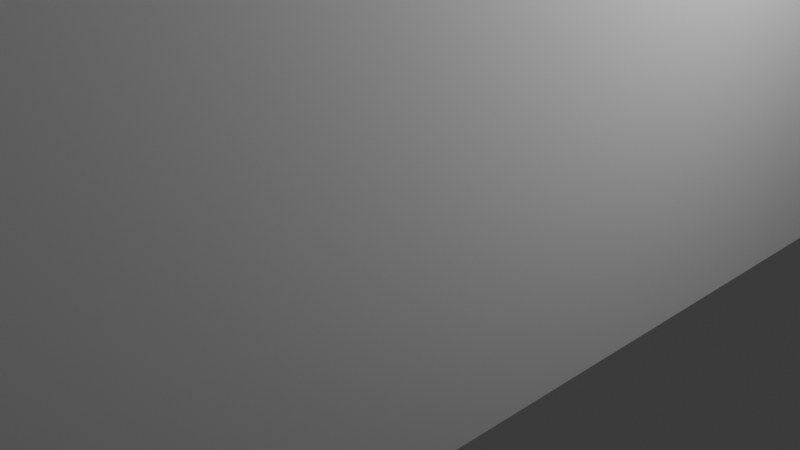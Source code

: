 # Source: Rear_Gate_mesh.blend  (saved by Blender 5.1.30; exported with 4.5.12 LTS)
import bpy
from mathutils import Matrix  # noqa: F401  (used for matrix-valued properties, if any)

bpy.ops.wm.read_factory_settings(use_empty=True)
scene = bpy.context.scene
scene.name = 'Scene'

# ---- collections
col_collection = bpy.data.collections.new('Collection'); scene.collection.children.link(col_collection)

# ---- world
world_world = bpy.data.worlds.new('World'); scene.world = world_world
world_world.use_nodes = True; world_world.node_tree.nodes.clear()
_N = world_world.node_tree.nodes; _L = world_world.node_tree.links
n0 = _N.new('ShaderNodeOutputWorld'); n0.name = 'World Output'; n0.location = (200, 100)
n1 = _N.new('ShaderNodeBackground'); n1.name = 'Background'; n1.location = (-200, 100)
n1.inputs[0].default_value = (0.05088, 0.05088, 0.05088, 1.0)
_L.new(n1.outputs[0], n0.inputs[0])
n0.is_active_output = True
world_world.color = (0.05088, 0.05088, 0.05088)
world_world.sun_shadow_jitter_overblur = 0.0

# ---- cameras
cam_camera = bpy.data.cameras.new('Camera')
cam_camera.clip_end = 100.0
cam_camera.ortho_scale = 7.314

# ---- lights
light_light = bpy.data.lights.new('Light', 'POINT')
light_light.energy = 1000.0
light_light.shadow_soft_size = 0.1

# ---- meshes
me_cube = bpy.data.meshes.new('Cube')
me_cube.from_pydata([(-1.0, -1.0, -1.0), (-1.0, -1.0, 1.0), (-1.0, 1.0, -1.0), (-1.0, 1.0, 1.0), (1.0, -1.0, -1.0), (1.0, -1.0, 1.0), (1.0, 1.0, -1.0), (1.0, 1.0, 1.0), (-1.0, 1.667, -1.0), (1.0, 1.667, -1.0), (-1.0, 2.067, -1.0), (1.0, 2.067, -1.0), (-1.0, 2.733, 1.0), (-1.0, 2.733, -1.0), (1.0, 2.733, -1.0), (1.0, 2.733, 1.0), (4.333, 1.0, -1.0), (4.333, 1.667, -1.0), (4.333, 2.067, -1.0), (4.332, 2.738, 0.9996), (4.334, 2.729, -0.9996), (-4.333, 1.0, -1.0), (-4.333, 1.667, -1.0), (-4.333, 2.067, -1.0), (-4.333, 2.733, 1.0), (-4.333, 2.733, -1.0), (-1.0, 2.4, -1.0), (1.0, 2.4, -1.0), (4.333, 2.4, -1.0), (4.333, 2.4, 1.0), (-4.333, 2.4, 1.0), (-4.333, 2.4, -1.0), (6.0, 1.0, -1.0), (6.0, 1.667, 1.0), (6.0, 1.667, -1.0), (6.0, 2.067, 1.0), (6.0, 2.067, -1.0), (6.0, 2.4, 1.0), (6.0, 2.4, -1.0), (-6.0, 1.0, -1.0), (-6.0, 1.667, 1.0), (-6.0, 1.667, -1.0), (-6.0, 2.067, 1.0), (-6.0, 2.067, -1.0), (-6.0, 2.4, -1.0), (-6.0, 2.4, 1.0), (6.667, 1.0, 1.0), (6.667, 1.0, -1.0), (6.667, 1.667, 1.0), (6.667, 1.667, -1.0), (-6.667, 1.0, 1.0), (-6.667, 1.0, -1.0), (-6.667, 1.667, 1.0), (-6.667, 1.667, -1.0), (3.667, 2.73, -0.9997), (3.001, 2.731, -0.9998), (2.334, 2.731, -0.9998), (1.667, 2.732, -0.9999), (1.666, 2.734, 0.9999), (2.333, 2.735, 0.9998), (2.999, 2.736, 0.9998), (3.666, 2.737, 0.9997), (1.667, 2.067, -1.0), (2.333, 2.067, -1.0), (3.0, 2.067, -1.0), (3.667, 2.067, -1.0), (3.667, 1.667, -1.0), (3.0, 1.667, -1.0), (2.333, 1.667, -1.0), (1.667, 1.667, -1.0), (1.667, 1.0, 1.0), (2.333, 1.0, 1.0), (3.0, 1.0, 1.0), (3.667, 1.0, -1.0), (3.0, 1.0, -1.0), (2.333, 1.0, -1.0), (1.667, 1.0, -1.0), (1.667, 2.4, -1.0), (2.333, 2.4, -1.0), (3.0, 2.4, -1.0), (3.667, 2.4, -1.0), (-3.667, 1.667, -1.0), (-3.0, 1.667, -1.0), (-2.333, 1.667, -1.0), (-1.667, 1.667, -1.0), (-1.667, 1.0, -1.0), (-2.333, 1.0, -1.0), (-3.0, 1.0, -1.0), (-3.667, 1.0, -1.0), (-1.667, 1.0, 1.0), (-2.333, 1.0, 1.0), (-3.0, 1.0, 1.0), (-1.667, 2.733, 1.0), (-2.333, 2.733, 1.0), (-3.0, 2.733, 1.0), (-3.667, 2.733, 1.0), (-1.667, 2.733, -1.0), (-2.333, 2.733, -1.0), (-3.0, 2.733, -1.0), (-3.667, 2.733, -1.0), (-3.667, 2.067, -1.0), (-3.0, 2.067, -1.0), (-2.333, 2.067, -1.0), (-1.667, 2.067, -1.0), (-1.667, 2.4, -1.0), (-2.333, 2.4, -1.0), (-3.0, 2.4, -1.0), (-3.667, 2.4, -1.0), (-3.667, 0.8667, -1.0), (-4.333, 0.8667, -1.0), (4.333, 0.8667, 1.0), (4.333, 0.8667, -1.0), (3.667, 0.8667, 1.0), (-4.333, 0.8667, 1.0), (-3.667, 0.8667, 1.0), (6.0, 0.8667, 1.0), (6.0, 0.8667, -1.0), (-6.0, 0.8667, 1.0), (-6.0, 0.8667, -1.0), (6.667, 0.8667, 1.0), (6.667, 0.8667, -1.0), (-6.667, 0.8667, 1.0), (-6.667, 0.8667, -1.0), (3.0, 0.8667, 1.0), (3.667, 0.8667, -1.0), (3.0, 0.8667, -1.0), (-3.0, 0.8667, -1.0), (-3.0, 0.8667, 1.0), (-1.0, 1.533, -1.0), (-1.0, 1.4, -1.0), (-1.0, 1.267, -1.0), (-1.0, 1.133, -1.0), (1.0, 1.133, -1.0), (1.0, 1.267, -1.0), (1.0, 1.4, -1.0), (1.0, 1.533, -1.0), (4.333, 1.133, -1.0), (4.333, 1.267, -1.0), (4.333, 1.4, -1.0), (4.333, 1.533, -1.0), (-4.333, 1.533, -1.0), (-4.333, 1.4, -1.0), (-4.333, 1.267, -1.0), (-4.333, 1.133, -1.0), (6.0, 1.133, -1.0), (6.0, 1.267, -1.0), (6.0, 1.4, -1.0), (6.0, 1.533, -1.0), (-6.0, 1.533, -1.0), (-6.0, 1.4, -1.0), (-6.0, 1.267, -1.0), (-6.0, 1.133, -1.0), (-7.333, 1.0, -1.0), (6.667, 1.533, 1.0), (6.667, 1.133, -1.0), (6.667, 1.267, -1.0), (6.667, 1.4, -1.0), (6.667, 1.533, -1.0), (-6.667, 1.533, 1.0), (-1.0, -1.4, -1.0), (-6.667, 1.533, -1.0), (-6.667, 1.4, -1.0), (-6.667, 1.267, -1.0), (-6.667, 1.133, -1.0), (1.667, 1.533, -1.0), (1.667, 1.4, -1.0), (1.667, 1.267, -1.0), (1.667, 1.133, -1.0), (2.333, 1.533, -1.0), (2.333, 1.4, -1.0), (2.333, 1.267, -1.0), (2.333, 1.133, -1.0), (3.0, 1.533, -1.0), (3.0, 1.4, -1.0), (3.0, 1.267, -1.0), (3.0, 1.133, -1.0), (3.667, 1.533, -1.0), (3.667, 1.4, -1.0), (3.667, 1.267, -1.0), (3.667, 1.133, -1.0), (-1.667, 1.133, -1.0), (-1.667, 1.267, -1.0), (-1.667, 1.4, -1.0), (-1.667, 1.533, -1.0), (-2.333, 1.133, -1.0), (-2.333, 1.267, -1.0), (-2.333, 1.4, -1.0), (-2.333, 1.533, -1.0), (-3.0, 1.133, -1.0), (-3.0, 1.267, -1.0), (-3.0, 1.4, -1.0), (-3.0, 1.533, -1.0), (-3.667, 1.133, -1.0), (-3.667, 1.267, -1.0), (-3.667, 1.4, -1.0), (-3.667, 1.533, -1.0), (7.333, 1.133, 1.0), (7.333, 1.267, 1.0), (7.333, 1.4, 1.0), (7.333, 1.533, 1.0), (7.333, 1.133, -1.0), (7.333, 1.267, -1.0), (7.333, 1.4, -1.0), (7.333, 1.533, -1.0), (-7.333, 1.533, 1.0), (-7.333, 1.4, 1.0), (-7.333, 1.267, 1.0), (-7.333, 1.133, 1.0), (-7.333, 1.533, -1.0), (-7.333, 1.4, -1.0), (-7.333, 1.267, -1.0), (-7.333, 1.133, -1.0), (-1.0, -2.133, -1.0), (1.0, -2.133, 1.0), (-1.0, -2.133, 1.0), (1.0, -2.133, -1.0), (3.0, -1.0, 1.0), (3.0, -1.0, -1.0), (3.0, -2.133, 1.0), (3.0, -2.133, -1.0), (-3.0, -1.0, -1.0), (-3.0, -1.0, 1.0), (-3.0, -2.133, -1.0), (-3.0, -2.133, 1.0), (7.333, 1.0, 1.0), (7.333, 1.0, -1.0), (-7.333, 1.0, 1.0), (7.333, 1.133, -1.0), (1.0, -1.4, -1.0), (-7.333, 1.133, -1.0), (3.0, -1.4, 1.0), (3.0, -1.4, -1.0), (-3.0, -1.4, 1.0), (-3.0, -1.4, -1.0), (-1.0, -2.133, 5.0), (1.0, -2.133, 5.0), (3.0, -2.133, 5.0), (-3.0, -2.133, 5.0), (-6.0, -2.133, -1.0), (-6.0, -2.133, 1.0), (-6.0, -2.133, 5.0), (6.0, -2.133, 1.0), (6.0, -2.133, -1.0), (6.0, -2.133, 5.0), (1.0, 1.667, -0.2), (-1.0, 1.667, -0.2), (1.0, 2.067, -0.2), (-1.0, 2.067, -0.2)], [], [(0, 2, 3, 1), (6, 4, 5, 7), (2, 0, 4, 6), (135, 9, 8, 128), (192, 143, 21, 88), (66, 17, 18, 65), (8, 9, 244, 245), (13, 14, 15, 12), (54, 20, 19, 61), (27, 14, 13, 26), (139, 147, 34, 17), (18, 36, 38, 28), (29, 19, 20, 28), (80, 28, 20, 54), (176, 139, 17, 66), (51, 122, 118, 39), (31, 44, 43, 23), (31, 25, 24, 30), (74, 125, 124, 73), (95, 24, 25, 99), (100, 23, 22, 81), (107, 31, 23, 100), (99, 25, 31, 107), (65, 18, 28, 80), (11, 27, 26, 10), (34, 49, 48, 33), (33, 35, 36, 34), (35, 37, 38, 36), (28, 38, 37, 29), (17, 34, 36, 18), (151, 163, 51, 39), (41, 43, 42, 40), (43, 44, 45, 42), (143, 151, 39, 21), (23, 43, 41, 22), (30, 45, 44, 31), (153, 48, 49, 157), (16, 111, 116, 32), (147, 157, 49, 34), (160, 53, 52, 158), (40, 52, 53, 41), (73, 124, 111, 16), (11, 62, 77, 27), (62, 63, 78, 77), (63, 64, 79, 78), (64, 65, 80, 79), (7, 70, 76, 6), (70, 71, 75, 76), (71, 72, 74, 75), (39, 118, 109, 21), (135, 164, 69, 9), (164, 168, 68, 69), (168, 172, 67, 68), (172, 176, 66, 67), (27, 77, 57, 14), (77, 78, 56, 57), (78, 79, 55, 56), (79, 80, 54, 55), (14, 57, 58, 15), (57, 56, 59, 58), (56, 55, 60, 59), (55, 54, 61, 60), (9, 69, 62, 11), (69, 68, 63, 62), (68, 67, 64, 63), (67, 66, 65, 64), (13, 96, 104, 26), (96, 97, 105, 104), (97, 98, 106, 105), (98, 99, 107, 106), (26, 104, 103, 10), (104, 105, 102, 103), (105, 106, 101, 102), (106, 107, 100, 101), (10, 103, 84, 8), (103, 102, 83, 84), (102, 101, 82, 83), (101, 100, 81, 82), (12, 92, 96, 13), (92, 93, 97, 96), (93, 94, 98, 97), (94, 95, 99, 98), (131, 180, 85, 2), (180, 184, 86, 85), (184, 188, 87, 86), (188, 192, 88, 87), (2, 85, 89, 3), (85, 86, 90, 89), (86, 87, 91, 90), (108, 109, 113, 114), (112, 110, 111, 124), (109, 118, 117, 113), (110, 115, 116, 111), (115, 119, 120, 116), (118, 122, 121, 117), (123, 112, 124, 125), (126, 108, 114, 127), (88, 108, 126, 87), (32, 116, 120, 47), (87, 126, 127, 91), (72, 123, 125, 74), (47, 120, 119, 46), (21, 109, 108, 88), (50, 121, 122, 51), (82, 81, 195, 191), (191, 195, 194, 190), (190, 194, 193, 189), (189, 193, 192, 188), (83, 82, 191, 187), (187, 191, 190, 186), (186, 190, 189, 185), (185, 189, 188, 184), (84, 83, 187, 183), (183, 187, 186, 182), (182, 186, 185, 181), (181, 185, 184, 180), (8, 84, 183, 128), (128, 183, 182, 129), (129, 182, 181, 130), (130, 181, 180, 131), (74, 73, 179, 175), (175, 179, 178, 174), (174, 178, 177, 173), (173, 177, 176, 172), (75, 74, 175, 171), (171, 175, 174, 170), (170, 174, 173, 169), (169, 173, 172, 168), (76, 75, 171, 167), (167, 171, 170, 166), (166, 170, 169, 165), (165, 169, 168, 164), (6, 76, 167, 132), (132, 167, 166, 133), (133, 166, 165, 134), (134, 165, 164, 135), (51, 163, 229, 152), (160, 208, 209, 161), (32, 47, 154, 144), (144, 154, 155, 145), (145, 155, 156, 146), (146, 156, 157, 147), (154, 47, 225, 227), (156, 202, 203, 157), (157, 203, 199, 153), (22, 41, 148, 140), (140, 148, 149, 141), (141, 149, 150, 142), (142, 150, 151, 143), (41, 53, 160, 148), (148, 160, 161, 149), (149, 161, 162, 150), (150, 162, 163, 151), (73, 16, 136, 179), (179, 136, 137, 178), (178, 137, 138, 177), (177, 138, 139, 176), (16, 32, 144, 136), (136, 144, 145, 137), (137, 145, 146, 138), (138, 146, 147, 139), (81, 22, 140, 195), (195, 140, 141, 194), (194, 141, 142, 193), (193, 142, 143, 192), (6, 132, 131, 2), (132, 133, 130, 131), (133, 134, 129, 130), (134, 135, 128, 129), (196, 197, 201, 200), (197, 198, 202, 201), (198, 199, 203, 202), (154, 200, 201, 155), (225, 224, 196, 227), (155, 201, 202, 156), (211, 210, 206, 207), (210, 209, 205, 206), (209, 208, 204, 205), (229, 207, 226, 152), (161, 209, 210, 162), (158, 204, 208, 160), (162, 210, 211, 163), (159, 212, 214), (4, 217, 216, 5), (228, 213, 215), (231, 219, 218, 230), (223, 214, 212, 222), (228, 231, 217, 4), (232, 223, 222, 233), (159, 214, 213, 228), (159, 233, 222, 212), (1, 221, 220, 0), (47, 46, 224, 225), (221, 232, 233, 220), (0, 220, 233, 159), (50, 51, 152, 226), (215, 219, 231, 228), (217, 231, 230, 216), (0, 159, 228, 4), (219, 215, 213, 218), (218, 213, 235, 236), (214, 223, 237, 234), (213, 214, 234, 235), (237, 223, 239, 240), (223, 222, 238, 239), (218, 236, 243, 241), (219, 218, 241, 242), (10, 8, 245, 247), (11, 10, 247, 246), (9, 11, 246, 244)])
_uv = me_cube.uv_layers.new(name='UVMap')
_uv.uv.foreach_set('vector', [0.375, 0.0, 0.375, 0.25, 0.625, 0.25, 0.625, 0.0, 0.375, 0.5, 0.375, 0.75, 0.625, 0.75, 0.625, 0.5, 0.125, 0.5, 0.125, 0.75, 0.375, 0.75, 0.375, 0.5, 0.375, 0.5, 0.375, 0.5, 0.125, 0.5, 0.125, 0.5, 0.125, 0.5, 0.125, 0.5, 0.125, 0.5, 0.125, 0.5, 0.375, 0.5, 0.375, 0.5, 0.375, 0.5, 0.375, 0.5, 0.125, 0.5, 0.375, 0.5, 0.375, 0.5, 0.125, 0.5, 0.375, 0.25, 0.375, 0.5, 0.625, 0.5, 0.625, 0.25, 0.375, 0.5, 0.375, 0.5, 0.625, 0.5, 0.625, 0.5, 0.375, 0.5, 0.375, 0.5, 0.125, 0.5, 0.125, 0.5, 0.375, 0.5, 0.375, 0.5, 0.375, 0.5, 0.375, 0.5, 0.375, 0.5, 0.375, 0.5, 0.375, 0.5, 0.375, 0.5, 0.625, 0.5, 0.625, 0.5, 0.375, 0.5, 0.375, 0.5, 0.375, 0.5, 0.375, 0.5, 0.375, 0.5, 0.375, 0.5, 0.375, 0.5, 0.375, 0.5, 0.375, 0.5, 0.375, 0.5, 0.125, 0.5, 0.125, 0.5, 0.125, 0.5, 0.125, 0.5, 0.125, 0.5, 0.125, 0.5, 0.125, 0.5, 0.125, 0.5, 0.375, 0.25, 0.375, 0.25, 0.625, 0.25, 0.625, 0.25, 0.375, 0.5, 0.375, 0.5, 0.375, 0.5, 0.375, 0.5, 0.625, 0.25, 0.625, 0.25, 0.375, 0.25, 0.375, 0.25, 0.125, 0.5, 0.125, 0.5, 0.125, 0.5, 0.125, 0.5, 0.125, 0.5, 0.125, 0.5, 0.125, 0.5, 0.125, 0.5, 0.125, 0.5, 0.125, 0.5, 0.125, 0.5, 0.125, 0.5, 0.375, 0.5, 0.375, 0.5, 0.375, 0.5, 0.375, 0.5, 0.375, 0.5, 0.375, 0.5, 0.125, 0.5, 0.125, 0.5, 0.375, 0.5, 0.375, 0.5, 0.625, 0.5, 0.625, 0.5, 0.625, 0.5, 0.625, 0.5, 0.375, 0.5, 0.375, 0.5, 0.625, 0.5, 0.625, 0.5, 0.375, 0.5, 0.375, 0.5, 0.375, 0.5, 0.375, 0.5, 0.625, 0.5, 0.625, 0.5, 0.375, 0.5, 0.375, 0.5, 0.375, 0.5, 0.375, 0.5, 0.125, 0.5, 0.125, 0.5, 0.125, 0.5, 0.125, 0.5, 0.375, 0.25, 0.375, 0.25, 0.625, 0.25, 0.625, 0.25, 0.375, 0.25, 0.375, 0.25, 0.625, 0.25, 0.625, 0.25, 0.125, 0.5, 0.125, 0.5, 0.125, 0.5, 0.125, 0.5, 0.125, 0.5, 0.125, 0.5, 0.125, 0.5, 0.125, 0.5, 0.625, 0.25, 0.625, 0.25, 0.375, 0.25, 0.375, 0.25, 0.625, 0.5, 0.625, 0.5, 0.375, 0.5, 0.375, 0.5, 0.375, 0.5, 0.375, 0.5, 0.375, 0.5, 0.375, 0.5, 0.375, 0.5, 0.375, 0.5, 0.375, 0.5, 0.375, 0.5, 0.375, 0.25, 0.375, 0.25, 0.625, 0.25, 0.625, 0.25, 0.625, 0.25, 0.625, 0.25, 0.375, 0.25, 0.375, 0.25, 0.375, 0.5, 0.375, 0.5, 0.375, 0.5, 0.375, 0.5, 0.375, 0.5, 0.375, 0.5, 0.375, 0.5, 0.375, 0.5, 0.375, 0.5, 0.375, 0.5, 0.375, 0.5, 0.375, 0.5, 0.375, 0.5, 0.375, 0.5, 0.375, 0.5, 0.375, 0.5, 0.375, 0.5, 0.375, 0.5, 0.375, 0.5, 0.375, 0.5, 0.625, 0.5, 0.625, 0.5, 0.375, 0.5, 0.375, 0.5, 0.625, 0.5, 0.625, 0.5, 0.375, 0.5, 0.375, 0.5, 0.625, 0.5, 0.625, 0.5, 0.375, 0.5, 0.375, 0.5, 0.125, 0.5, 0.125, 0.5, 0.125, 0.5, 0.125, 0.5, 0.375, 0.5, 0.375, 0.5, 0.375, 0.5, 0.375, 0.5, 0.375, 0.5, 0.375, 0.5, 0.375, 0.5, 0.375, 0.5, 0.375, 0.5, 0.375, 0.5, 0.375, 0.5, 0.375, 0.5, 0.375, 0.5, 0.375, 0.5, 0.375, 0.5, 0.375, 0.5, 0.375, 0.5, 0.375, 0.5, 0.375, 0.5, 0.375, 0.5, 0.375, 0.5, 0.375, 0.5, 0.375, 0.5, 0.375, 0.5, 0.375, 0.5, 0.375, 0.5, 0.375, 0.5, 0.375, 0.5, 0.375, 0.5, 0.375, 0.5, 0.375, 0.5, 0.375, 0.5, 0.375, 0.5, 0.375, 0.5, 0.625, 0.5, 0.625, 0.5, 0.375, 0.5, 0.375, 0.5, 0.625, 0.5, 0.625, 0.5, 0.375, 0.5, 0.375, 0.5, 0.625, 0.5, 0.625, 0.5, 0.375, 0.5, 0.375, 0.5, 0.625, 0.5, 0.625, 0.5, 0.375, 0.5, 0.375, 0.5, 0.375, 0.5, 0.375, 0.5, 0.375, 0.5, 0.375, 0.5, 0.375, 0.5, 0.375, 0.5, 0.375, 0.5, 0.375, 0.5, 0.375, 0.5, 0.375, 0.5, 0.375, 0.5, 0.375, 0.5, 0.375, 0.5, 0.375, 0.5, 0.125, 0.5, 0.125, 0.5, 0.125, 0.5, 0.125, 0.5, 0.125, 0.5, 0.125, 0.5, 0.125, 0.5, 0.125, 0.5, 0.125, 0.5, 0.125, 0.5, 0.125, 0.5, 0.125, 0.5, 0.125, 0.5, 0.125, 0.5, 0.125, 0.5, 0.125, 0.5, 0.125, 0.5, 0.125, 0.5, 0.125, 0.5, 0.125, 0.5, 0.125, 0.5, 0.125, 0.5, 0.125, 0.5, 0.125, 0.5, 0.125, 0.5, 0.125, 0.5, 0.125, 0.5, 0.125, 0.5, 0.125, 0.5, 0.125, 0.5, 0.125, 0.5, 0.125, 0.5, 0.125, 0.5, 0.125, 0.5, 0.125, 0.5, 0.125, 0.5, 0.125, 0.5, 0.125, 0.5, 0.125, 0.5, 0.125, 0.5, 0.125, 0.5, 0.125, 0.5, 0.125, 0.5, 0.125, 0.5, 0.125, 0.5, 0.125, 0.5, 0.125, 0.5, 0.125, 0.5, 0.625, 0.25, 0.625, 0.25, 0.375, 0.25, 0.375, 0.25, 0.625, 0.25, 0.625, 0.25, 0.375, 0.25, 0.375, 0.25, 0.625, 0.25, 0.625, 0.25, 0.375, 0.25, 0.375, 0.25, 0.625, 0.25, 0.625, 0.25, 0.375, 0.25, 0.375, 0.25, 0.125, 0.5, 0.125, 0.5, 0.125, 0.5, 0.125, 0.5, 0.125, 0.5, 0.125, 0.5, 0.125, 0.5, 0.125, 0.5, 0.125, 0.5, 0.125, 0.5, 0.125, 0.5, 0.125, 0.5, 0.125, 0.5, 0.125, 0.5, 0.125, 0.5, 0.125, 0.5, 0.375, 0.25, 0.375, 0.25, 0.625, 0.25, 0.625, 0.25, 0.375, 0.25, 0.375, 0.25, 0.625, 0.25, 0.625, 0.25, 0.375, 0.25, 0.375, 0.25, 0.625, 0.25, 0.625, 0.25, 0.375, 0.25, 0.375, 0.25, 0.625, 0.25, 0.625, 0.25, 0.625, 0.5, 0.625, 0.5, 0.375, 0.5, 0.375, 0.5, 0.375, 0.25, 0.375, 0.25, 0.625, 0.25, 0.625, 0.25, 0.625, 0.5, 0.625, 0.5, 0.375, 0.5, 0.375, 0.5, 0.625, 0.5, 0.625, 0.5, 0.375, 0.5, 0.375, 0.5, 0.375, 0.25, 0.375, 0.25, 0.625, 0.25, 0.625, 0.25, 0.625, 0.5, 0.625, 0.5, 0.375, 0.5, 0.375, 0.5, 0.375, 0.25, 0.375, 0.25, 0.625, 0.25, 0.625, 0.25, 0.125, 0.5, 0.125, 0.5, 0.125, 0.5, 0.125, 0.5, 0.375, 0.5, 0.375, 0.5, 0.375, 0.5, 0.375, 0.5, 0.375, 0.25, 0.375, 0.25, 0.625, 0.25, 0.625, 0.25, 0.625, 0.5, 0.625, 0.5, 0.375, 0.5, 0.375, 0.5, 0.375, 0.5, 0.375, 0.5, 0.625, 0.5, 0.625, 0.5, 0.125, 0.5, 0.125, 0.5, 0.125, 0.5, 0.125, 0.5, 0.625, 0.25, 0.625, 0.25, 0.375, 0.25, 0.375, 0.25, 0.125, 0.5, 0.125, 0.5, 0.125, 0.5, 0.125, 0.5, 0.125, 0.5, 0.125, 0.5, 0.125, 0.5, 0.125, 0.5, 0.125, 0.5, 0.125, 0.5, 0.125, 0.5, 0.125, 0.5, 0.125, 0.5, 0.125, 0.5, 0.125, 0.5, 0.125, 0.5, 0.125, 0.5, 0.125, 0.5, 0.125, 0.5, 0.125, 0.5, 0.125, 0.5, 0.125, 0.5, 0.125, 0.5, 0.125, 0.5, 0.125, 0.5, 0.125, 0.5, 0.125, 0.5, 0.125, 0.5, 0.125, 0.5, 0.125, 0.5, 0.125, 0.5, 0.125, 0.5, 0.125, 0.5, 0.125, 0.5, 0.125, 0.5, 0.125, 0.5, 0.125, 0.5, 0.125, 0.5, 0.125, 0.5, 0.125, 0.5, 0.125, 0.5, 0.125, 0.5, 0.125, 0.5, 0.125, 0.5, 0.125, 0.5, 0.125, 0.5, 0.125, 0.5, 0.125, 0.5, 0.125, 0.5, 0.125, 0.5, 0.125, 0.5, 0.125, 0.5, 0.125, 0.5, 0.125, 0.5, 0.125, 0.5, 0.125, 0.5, 0.125, 0.5, 0.125, 0.5, 0.125, 0.5, 0.125, 0.5, 0.125, 0.5, 0.125, 0.5, 0.125, 0.5, 0.125, 0.5, 0.375, 0.5, 0.375, 0.5, 0.375, 0.5, 0.375, 0.5, 0.375, 0.5, 0.375, 0.5, 0.375, 0.5, 0.375, 0.5, 0.375, 0.5, 0.375, 0.5, 0.375, 0.5, 0.375, 0.5, 0.375, 0.5, 0.375, 0.5, 0.375, 0.5, 0.375, 0.5, 0.375, 0.5, 0.375, 0.5, 0.375, 0.5, 0.375, 0.5, 0.375, 0.5, 0.375, 0.5, 0.375, 0.5, 0.375, 0.5, 0.375, 0.5, 0.375, 0.5, 0.375, 0.5, 0.375, 0.5, 0.375, 0.5, 0.375, 0.5, 0.375, 0.5, 0.375, 0.5, 0.375, 0.5, 0.375, 0.5, 0.375, 0.5, 0.375, 0.5, 0.375, 0.5, 0.375, 0.5, 0.375, 0.5, 0.375, 0.5, 0.375, 0.5, 0.375, 0.5, 0.375, 0.5, 0.375, 0.5, 0.375, 0.5, 0.375, 0.5, 0.375, 0.5, 0.375, 0.5, 0.375, 0.5, 0.375, 0.5, 0.375, 0.5, 0.375, 0.5, 0.375, 0.5, 0.375, 0.5, 0.375, 0.5, 0.375, 0.5, 0.375, 0.5, 0.375, 0.5, 0.375, 0.5, 0.375, 0.5, 0.375, 0.5, 0.375, 0.5, 0.375, 0.5, 0.375, 0.5, 0.125, 0.5, 0.125, 0.5, 0.125, 0.5, 0.125, 0.5, 0.125, 0.5, 0.125, 0.5, 0.125, 0.5, 0.125, 0.5, 0.375, 0.5, 0.375, 0.5, 0.375, 0.5, 0.375, 0.5, 0.375, 0.5, 0.375, 0.5, 0.375, 0.5, 0.375, 0.5, 0.375, 0.5, 0.375, 0.5, 0.375, 0.5, 0.375, 0.5, 0.375, 0.5, 0.375, 0.5, 0.375, 0.5, 0.375, 0.5, 0.375, 0.5, 0.375, 0.5, 0.375, 0.5, 0.375, 0.5, 0.375, 0.5, 0.375, 0.5, 0.375, 0.5, 0.375, 0.5, 0.375, 0.5, 0.375, 0.5, 0.625, 0.5, 0.625, 0.5, 0.125, 0.5, 0.125, 0.5, 0.125, 0.5, 0.125, 0.5, 0.125, 0.5, 0.125, 0.5, 0.125, 0.5, 0.125, 0.5, 0.125, 0.5, 0.125, 0.5, 0.125, 0.5, 0.125, 0.5, 0.125, 0.5, 0.125, 0.5, 0.125, 0.5, 0.125, 0.5, 0.125, 0.5, 0.125, 0.5, 0.125, 0.5, 0.125, 0.5, 0.125, 0.5, 0.125, 0.5, 0.125, 0.5, 0.125, 0.5, 0.125, 0.5, 0.125, 0.5, 0.125, 0.5, 0.125, 0.5, 0.125, 0.5, 0.125, 0.5, 0.125, 0.5, 0.125, 0.5, 0.375, 0.5, 0.375, 0.5, 0.375, 0.5, 0.375, 0.5, 0.375, 0.5, 0.375, 0.5, 0.375, 0.5, 0.375, 0.5, 0.375, 0.5, 0.375, 0.5, 0.375, 0.5, 0.375, 0.5, 0.375, 0.5, 0.375, 0.5, 0.375, 0.5, 0.375, 0.5, 0.375, 0.5, 0.375, 0.5, 0.375, 0.5, 0.375, 0.5, 0.375, 0.5, 0.375, 0.5, 0.375, 0.5, 0.375, 0.5, 0.375, 0.5, 0.375, 0.5, 0.375, 0.5, 0.375, 0.5, 0.375, 0.5, 0.375, 0.5, 0.375, 0.5, 0.375, 0.5, 0.125, 0.5, 0.125, 0.5, 0.125, 0.5, 0.125, 0.5, 0.125, 0.5, 0.125, 0.5, 0.125, 0.5, 0.125, 0.5, 0.125, 0.5, 0.125, 0.5, 0.125, 0.5, 0.125, 0.5, 0.125, 0.5, 0.125, 0.5, 0.125, 0.5, 0.125, 0.5, 0.375, 0.5, 0.375, 0.5, 0.125, 0.5, 0.125, 0.5, 0.375, 0.5, 0.375, 0.5, 0.125, 0.5, 0.125, 0.5, 0.375, 0.5, 0.375, 0.5, 0.125, 0.5, 0.125, 0.5, 0.375, 0.5, 0.375, 0.5, 0.125, 0.5, 0.125, 0.5, 0.625, 0.5, 0.625, 0.5, 0.375, 0.5, 0.375, 0.5, 0.625, 0.5, 0.625, 0.5, 0.375, 0.5, 0.375, 0.5, 0.625, 0.5, 0.625, 0.5, 0.375, 0.5, 0.375, 0.5, 0.375, 0.5, 0.375, 0.5, 0.375, 0.5, 0.375, 0.5, 0.375, 0.5, 0.625, 0.5, 0.0, 0.0, 0.375, 0.5, 0.375, 0.5, 0.375, 0.5, 0.375, 0.5, 0.375, 0.5, 0.375, 0.25, 0.375, 0.25, 0.625, 0.25, 0.625, 0.25, 0.375, 0.25, 0.375, 0.25, 0.625, 0.25, 0.625, 0.25, 0.375, 0.25, 0.375, 0.25, 0.625, 0.25, 0.625, 0.25, 0.125, 0.5, 0.0, 0.0, 0.625, 0.25, 0.125, 0.5, 0.125, 0.5, 0.125, 0.5, 0.125, 0.5, 0.125, 0.5, 0.625, 0.25, 0.625, 0.25, 0.375, 0.25, 0.375, 0.25, 0.125, 0.5, 0.125, 0.5, 0.125, 0.5, 0.125, 0.5, 0.125, 0.75, 0.125, 0.75, 0.0, 0.0, 0.375, 0.75, 0.375, 0.75, 0.625, 0.75, 0.625, 0.75, 0.375, 0.75, 0.0, 0.0, 0.375, 0.75, 0.375, 0.75, 0.375, 0.75, 0.625, 0.75, 0.625, 0.75, 0.625, 0.0, 0.0, 0.0, 0.125, 0.75, 0.125, 0.75, 0.375, 0.75, 0.375, 0.75, 0.375, 0.75, 0.375, 0.75, 0.625, 0.0, 0.625, 0.0, 0.375, 0.0, 0.375, 0.0, 0.125, 0.75, 0.0, 0.0, 0.0, 0.0, 0.375, 0.75, 0.125, 0.75, 0.125, 0.75, 0.125, 0.75, 0.125, 0.75, 0.625, 0.0, 0.625, 0.0, 0.375, 0.0, 0.375, 0.0, 0.375, 0.5, 0.625, 0.5, 0.625, 0.5, 0.375, 0.5, 0.625, 0.0, 0.625, 0.0, 0.375, 0.0, 0.375, 0.0, 0.125, 0.75, 0.125, 0.75, 0.125, 0.75, 0.125, 0.75, 0.625, 0.25, 0.375, 0.25, 0.375, 0.25, 0.625, 0.25, 0.375, 0.75, 0.375, 0.75, 0.375, 0.75, 0.375, 0.75, 0.375, 0.75, 0.375, 0.75, 0.625, 0.75, 0.625, 0.75, 0.125, 0.75, 0.125, 0.75, 0.375, 0.75, 0.375, 0.75, 0.375, 0.75, 0.375, 0.75, 0.0, 0.0, 0.625, 0.75, 0.625, 0.75, 0.0, 0.0, 0.0, 0.0, 0.625, 0.75, 0.0, 0.0, 0.625, 0.0, 0.625, 0.0, 0.0, 0.0, 0.0, 0.0, 0.0, 0.0, 0.0, 0.0, 0.0, 0.0, 0.625, 0.0, 0.625, 0.0, 0.625, 0.0, 0.625, 0.0, 0.625, 0.0, 0.375, 0.0, 0.375, 0.0, 0.625, 0.0, 0.625, 0.75, 0.625, 0.75, 0.625, 0.75, 0.625, 0.75, 0.375, 0.75, 0.625, 0.75, 0.625, 0.75, 0.375, 0.75, 0.125, 0.5, 0.125, 0.5, 0.125, 0.5, 0.125, 0.5, 0.375, 0.5, 0.125, 0.5, 0.125, 0.5, 0.375, 0.5, 0.375, 0.5, 0.375, 0.5, 0.375, 0.5, 0.375, 0.5])
me_cube.update()

# ---- objects
ob_light = bpy.data.objects.new('Light', light_light)
ob_camera = bpy.data.objects.new('Camera', cam_camera)
ob_cube_001 = bpy.data.objects.new('Cube.001', me_cube)

# ---- transforms, parenting, visibility, modifiers, constraints
ob_light.location = (4.076, 1.005, 5.904)
ob_light.rotation_euler = (0.6503, 0.05522, 1.866)
ob_light.lock_rotations_4d = False
ob_light.empty_display_type = 'ARROWS'
ob_light.color = (0.0, 0.0, 0.0, 0.0)
ob_light.lineart.crease_threshold = 0.0
ob_camera.location = (7.359, -6.926, 4.958)
ob_camera.rotation_euler = (1.109, 0.0, 0.8149)
ob_camera.lock_rotations_4d = False
ob_camera.empty_display_type = 'ARROWS'
ob_camera.color = (0.0, 0.0, 0.0, 0.0)
ob_camera.display_type = 'WIRE'
ob_camera.lineart.crease_threshold = 0.0
ob_cube_001.location = (0.0, 0.0, 2.5)
ob_cube_001.scale = (3.0, 15.0, 2.5)

# ---- collection membership
col_collection.objects.link(ob_light)
col_collection.objects.link(ob_camera)
col_collection.objects.link(ob_cube_001)

# ---- scene / render settings (as saved in the file)
scene.camera = ob_camera
scene.frame_start = 1; scene.frame_end = 250; scene.frame_set(1)
scene.render.engine = 'BLENDER_EEVEE_NEXT'
scene.render.bake_bias = 0.0
scene.render.bake_samples = 0
scene.cycles.sampling_pattern = 'TABULATED_SOBOL'
scene.eevee.use_volume_custom_range = False
bpy.context.view_layer.update()
